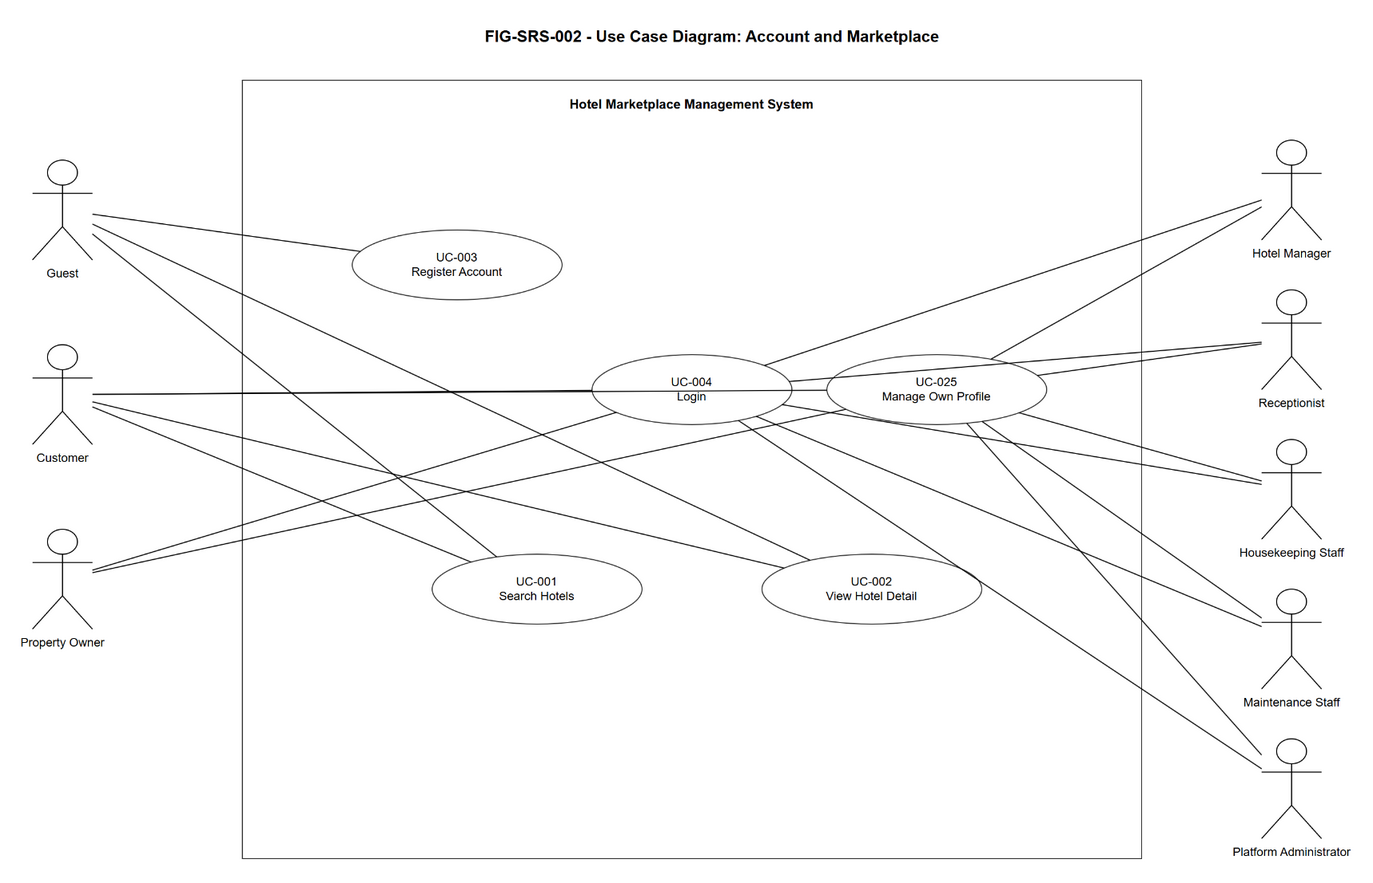

The diagram above was exported from draw.io. Its source (the exported page's mxGraphModel, read from the mxfile embedded in the PNG):
<mxGraphModel dx="1200" dy="800" grid="1" gridSize="10" guides="1" tooltips="1" connect="1" arrows="1" fold="1" page="1" pageScale="1" pageWidth="1600" pageHeight="1000" math="0" shadow="0">
  <root>
    <mxCell id="0" />
    <mxCell id="1" parent="0" />
    <mxCell id="title" value="FIG-SRS-002 - Use Case Diagram: Account and Marketplace" style="text;html=1;strokeColor=none;fillColor=none;fontSize=16;fontStyle=1;align=center;" vertex="1" parent="1">
      <mxGeometry x="430" y="30" width="740" height="40" as="geometry" />
    </mxCell>
    <mxCell id="boundary_account_marketplace" value="Hotel Marketplace Management System" style="rounded=0;whiteSpace=wrap;html=1;fillColor=none;strokeColor=#333333;strokeWidth=1;fontSize=13;fontStyle=1;verticalAlign=top;align=center;spacingTop=10;" vertex="1" parent="1">
      <mxGeometry x="330" y="90" width="900" height="780" as="geometry" />
    </mxCell>
    <mxCell id="actor_guest" value="Guest" style="shape=umlActor;verticalLabelPosition=bottom;verticalAlign=top;html=1;outlineConnect=0;fontSize=12;" vertex="1" parent="1">
      <mxGeometry x="120" y="170" width="60" height="100" as="geometry" />
    </mxCell>
    <mxCell id="actor_customer" value="Customer" style="shape=umlActor;verticalLabelPosition=bottom;verticalAlign=top;html=1;outlineConnect=0;fontSize=12;" vertex="1" parent="1">
      <mxGeometry x="120" y="355" width="60" height="100" as="geometry" />
    </mxCell>
    <mxCell id="actor_owner" value="Property Owner" style="shape=umlActor;verticalLabelPosition=bottom;verticalAlign=top;html=1;outlineConnect=0;fontSize=12;" vertex="1" parent="1">
      <mxGeometry x="120" y="540" width="60" height="100" as="geometry" />
    </mxCell>
    <mxCell id="actor_manager" value="Hotel Manager" style="shape=umlActor;verticalLabelPosition=bottom;verticalAlign=top;html=1;outlineConnect=0;fontSize=12;" vertex="1" parent="1">
      <mxGeometry x="1350" y="150" width="60" height="100" as="geometry" />
    </mxCell>
    <mxCell id="actor_receptionist" value="Receptionist" style="shape=umlActor;verticalLabelPosition=bottom;verticalAlign=top;html=1;outlineConnect=0;fontSize=12;" vertex="1" parent="1">
      <mxGeometry x="1350" y="300" width="60" height="100" as="geometry" />
    </mxCell>
    <mxCell id="actor_housekeeping" value="Housekeeping Staff" style="shape=umlActor;verticalLabelPosition=bottom;verticalAlign=top;html=1;outlineConnect=0;fontSize=12;" vertex="1" parent="1">
      <mxGeometry x="1350" y="450" width="60" height="100" as="geometry" />
    </mxCell>
    <mxCell id="actor_maintenance" value="Maintenance Staff" style="shape=umlActor;verticalLabelPosition=bottom;verticalAlign=top;html=1;outlineConnect=0;fontSize=12;" vertex="1" parent="1">
      <mxGeometry x="1350" y="600" width="60" height="100" as="geometry" />
    </mxCell>
    <mxCell id="actor_admin" value="Platform Administrator" style="shape=umlActor;verticalLabelPosition=bottom;verticalAlign=top;html=1;outlineConnect=0;fontSize=12;" vertex="1" parent="1">
      <mxGeometry x="1350" y="750" width="60" height="100" as="geometry" />
    </mxCell>
    <mxCell id="uc_003" value="UC-003&#10;Register Account" style="ellipse;whiteSpace=wrap;html=1;fillColor=#ffffff;strokeColor=#333333;fontSize=12;" vertex="1" parent="boundary_account_marketplace">
      <mxGeometry x="110" y="150" width="210" height="70" as="geometry" />
    </mxCell>
    <mxCell id="uc_004" value="UC-004&#10;Login" style="ellipse;whiteSpace=wrap;html=1;fillColor=#ffffff;strokeColor=#333333;fontSize=12;" vertex="1" parent="boundary_account_marketplace">
      <mxGeometry x="350" y="275" width="200" height="70" as="geometry" />
    </mxCell>
    <mxCell id="uc_025" value="UC-025&#10;Manage Own Profile" style="ellipse;whiteSpace=wrap;html=1;fillColor=#ffffff;strokeColor=#333333;fontSize=12;" vertex="1" parent="boundary_account_marketplace">
      <mxGeometry x="585" y="275" width="220" height="70" as="geometry" />
    </mxCell>
    <mxCell id="uc_001" value="UC-001&#10;Search Hotels" style="ellipse;whiteSpace=wrap;html=1;fillColor=#ffffff;strokeColor=#333333;fontSize=12;" vertex="1" parent="boundary_account_marketplace">
      <mxGeometry x="190" y="475" width="210" height="70" as="geometry" />
    </mxCell>
    <mxCell id="uc_002" value="UC-002&#10;View Hotel Detail" style="ellipse;whiteSpace=wrap;html=1;fillColor=#ffffff;strokeColor=#333333;fontSize=12;" vertex="1" parent="boundary_account_marketplace">
      <mxGeometry x="520" y="475" width="220" height="70" as="geometry" />
    </mxCell>
    <mxCell id="a_guest_register" style="endArrow=none;html=1;rounded=0;" edge="1" parent="1" source="actor_guest" target="uc_003">
      <mxGeometry relative="1" as="geometry" />
    </mxCell>
    <mxCell id="a_guest_search" style="endArrow=none;html=1;rounded=0;" edge="1" parent="1" source="actor_guest" target="uc_001">
      <mxGeometry relative="1" as="geometry" />
    </mxCell>
    <mxCell id="a_guest_detail" style="endArrow=none;html=1;rounded=0;" edge="1" parent="1" source="actor_guest" target="uc_002">
      <mxGeometry relative="1" as="geometry" />
    </mxCell>
    <mxCell id="a_customer_login" style="endArrow=none;html=1;rounded=0;" edge="1" parent="1" source="actor_customer" target="uc_004">
      <mxGeometry relative="1" as="geometry" />
    </mxCell>
    <mxCell id="a_customer_profile" style="endArrow=none;html=1;rounded=0;" edge="1" parent="1" source="actor_customer" target="uc_025">
      <mxGeometry relative="1" as="geometry" />
    </mxCell>
    <mxCell id="a_customer_search" style="endArrow=none;html=1;rounded=0;" edge="1" parent="1" source="actor_customer" target="uc_001">
      <mxGeometry relative="1" as="geometry" />
    </mxCell>
    <mxCell id="a_customer_detail" style="endArrow=none;html=1;rounded=0;" edge="1" parent="1" source="actor_customer" target="uc_002">
      <mxGeometry relative="1" as="geometry" />
    </mxCell>
    <mxCell id="a_owner_login" style="endArrow=none;html=1;rounded=0;" edge="1" parent="1" source="actor_owner" target="uc_004">
      <mxGeometry relative="1" as="geometry" />
    </mxCell>
    <mxCell id="a_owner_profile" style="endArrow=none;html=1;rounded=0;" edge="1" parent="1" source="actor_owner" target="uc_025">
      <mxGeometry relative="1" as="geometry" />
    </mxCell>
    <mxCell id="a_manager_login" style="endArrow=none;html=1;rounded=0;" edge="1" parent="1" source="actor_manager" target="uc_004">
      <mxGeometry relative="1" as="geometry" />
    </mxCell>
    <mxCell id="a_manager_profile" style="endArrow=none;html=1;rounded=0;" edge="1" parent="1" source="actor_manager" target="uc_025">
      <mxGeometry relative="1" as="geometry" />
    </mxCell>
    <mxCell id="a_receptionist_login" style="endArrow=none;html=1;rounded=0;" edge="1" parent="1" source="actor_receptionist" target="uc_004">
      <mxGeometry relative="1" as="geometry" />
    </mxCell>
    <mxCell id="a_receptionist_profile" style="endArrow=none;html=1;rounded=0;" edge="1" parent="1" source="actor_receptionist" target="uc_025">
      <mxGeometry relative="1" as="geometry" />
    </mxCell>
    <mxCell id="a_housekeeping_login" style="endArrow=none;html=1;rounded=0;" edge="1" parent="1" source="actor_housekeeping" target="uc_004">
      <mxGeometry relative="1" as="geometry" />
    </mxCell>
    <mxCell id="a_housekeeping_profile" style="endArrow=none;html=1;rounded=0;" edge="1" parent="1" source="actor_housekeeping" target="uc_025">
      <mxGeometry relative="1" as="geometry" />
    </mxCell>
    <mxCell id="a_maintenance_login" style="endArrow=none;html=1;rounded=0;" edge="1" parent="1" source="actor_maintenance" target="uc_004">
      <mxGeometry relative="1" as="geometry" />
    </mxCell>
    <mxCell id="a_maintenance_profile" style="endArrow=none;html=1;rounded=0;" edge="1" parent="1" source="actor_maintenance" target="uc_025">
      <mxGeometry relative="1" as="geometry" />
    </mxCell>
    <mxCell id="a_admin_login" style="endArrow=none;html=1;rounded=0;" edge="1" parent="1" source="actor_admin" target="uc_004">
      <mxGeometry relative="1" as="geometry" />
    </mxCell>
    <mxCell id="a_admin_profile" style="endArrow=none;html=1;rounded=0;" edge="1" parent="1" source="actor_admin" target="uc_025">
      <mxGeometry relative="1" as="geometry" />
    </mxCell>
  </root>
</mxGraphModel>